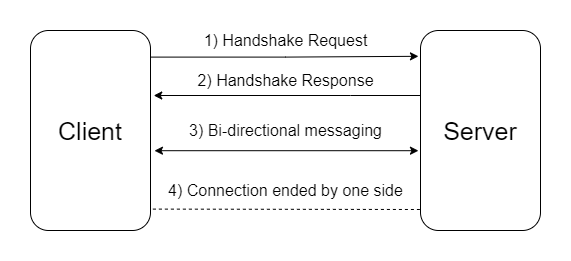

The diagram above was exported from draw.io. Its source (the exported page's mxGraphModel, read from the mxfile embedded in the PNG):
<mxGraphModel dx="1024" dy="592" grid="1" gridSize="10" guides="1" tooltips="1" connect="1" arrows="1" fold="1" page="1" pageScale="1" pageWidth="850" pageHeight="1100" math="0" shadow="0">
  <root>
    <mxCell id="0" />
    <mxCell id="1" parent="0" />
    <mxCell id="sEotB6-GqGY6-jw2LhnU-3" style="edgeStyle=orthogonalEdgeStyle;rounded=0;orthogonalLoop=1;jettySize=auto;html=1;entryX=-0.017;entryY=0.129;entryDx=0;entryDy=0;entryPerimeter=0;exitX=1.007;exitY=0.133;exitDx=0;exitDy=0;exitPerimeter=0;" edge="1" parent="1" source="sEotB6-GqGY6-jw2LhnU-1" target="sEotB6-GqGY6-jw2LhnU-2">
      <mxGeometry relative="1" as="geometry" />
    </mxCell>
    <mxCell id="sEotB6-GqGY6-jw2LhnU-1" value="&lt;font style=&quot;font-size: 25px&quot;&gt;Client&lt;/font&gt;" style="rounded=1;whiteSpace=wrap;html=1;" vertex="1" parent="1">
      <mxGeometry x="80" y="160" width="120" height="200" as="geometry" />
    </mxCell>
    <mxCell id="sEotB6-GqGY6-jw2LhnU-5" style="edgeStyle=orthogonalEdgeStyle;rounded=0;orthogonalLoop=1;jettySize=auto;html=1;entryX=1.027;entryY=0.325;entryDx=0;entryDy=0;entryPerimeter=0;" edge="1" parent="1" source="sEotB6-GqGY6-jw2LhnU-2" target="sEotB6-GqGY6-jw2LhnU-1">
      <mxGeometry relative="1" as="geometry">
        <Array as="points">
          <mxPoint x="400" y="225" />
          <mxPoint x="400" y="225" />
        </Array>
      </mxGeometry>
    </mxCell>
    <mxCell id="sEotB6-GqGY6-jw2LhnU-2" value="&lt;font style=&quot;font-size: 25px&quot;&gt;Server&lt;/font&gt;" style="rounded=1;whiteSpace=wrap;html=1;" vertex="1" parent="1">
      <mxGeometry x="470" y="160" width="120" height="200" as="geometry" />
    </mxCell>
    <mxCell id="sEotB6-GqGY6-jw2LhnU-4" value="&lt;font style=&quot;font-size: 16px&quot;&gt;1) Handshake Request&lt;/font&gt;" style="text;html=1;align=center;verticalAlign=middle;resizable=0;points=[];autosize=1;strokeColor=none;" vertex="1" parent="1">
      <mxGeometry x="245" y="160" width="180" height="20" as="geometry" />
    </mxCell>
    <mxCell id="sEotB6-GqGY6-jw2LhnU-6" value="&lt;font style=&quot;font-size: 16px&quot;&gt;2) Handshake Response&lt;/font&gt;" style="text;html=1;align=center;verticalAlign=middle;resizable=0;points=[];autosize=1;strokeColor=none;" vertex="1" parent="1">
      <mxGeometry x="240" y="200" width="190" height="20" as="geometry" />
    </mxCell>
    <mxCell id="sEotB6-GqGY6-jw2LhnU-7" value="" style="endArrow=classic;startArrow=classic;html=1;exitX=1.033;exitY=0.601;exitDx=0;exitDy=0;exitPerimeter=0;entryX=-0.017;entryY=0.601;entryDx=0;entryDy=0;entryPerimeter=0;" edge="1" parent="1" source="sEotB6-GqGY6-jw2LhnU-1" target="sEotB6-GqGY6-jw2LhnU-2">
      <mxGeometry width="50" height="50" relative="1" as="geometry">
        <mxPoint x="400" y="310" as="sourcePoint" />
        <mxPoint x="450" y="260" as="targetPoint" />
      </mxGeometry>
    </mxCell>
    <mxCell id="sEotB6-GqGY6-jw2LhnU-8" value="&lt;font style=&quot;font-size: 16px&quot;&gt;3) Bi-directional messaging&lt;/font&gt;" style="text;html=1;align=center;verticalAlign=middle;resizable=0;points=[];autosize=1;strokeColor=none;" vertex="1" parent="1">
      <mxGeometry x="230" y="250" width="210" height="20" as="geometry" />
    </mxCell>
    <mxCell id="sEotB6-GqGY6-jw2LhnU-9" value="" style="endArrow=none;dashed=1;html=1;exitX=1.02;exitY=0.893;exitDx=0;exitDy=0;exitPerimeter=0;" edge="1" parent="1" source="sEotB6-GqGY6-jw2LhnU-1">
      <mxGeometry width="50" height="50" relative="1" as="geometry">
        <mxPoint x="400" y="310" as="sourcePoint" />
        <mxPoint x="470" y="339" as="targetPoint" />
      </mxGeometry>
    </mxCell>
    <mxCell id="sEotB6-GqGY6-jw2LhnU-11" value="&lt;font style=&quot;font-size: 16px&quot;&gt;4) Connection ended by one side&lt;/font&gt;" style="text;html=1;align=center;verticalAlign=middle;resizable=0;points=[];autosize=1;strokeColor=none;" vertex="1" parent="1">
      <mxGeometry x="210" y="310" width="250" height="20" as="geometry" />
    </mxCell>
  </root>
</mxGraphModel>